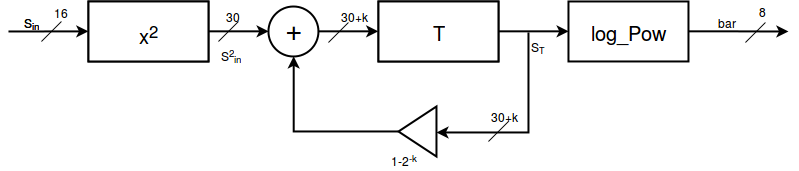

The diagram above was exported from draw.io. Its source (the exported page's mxGraphModel, read from the mxfile embedded in the PNG):
<mxGraphModel dx="689" dy="376" grid="1" gridSize="10" guides="1" tooltips="1" connect="1" fold="1" page="1" pageScale="1" pageWidth="826" pageHeight="1169" background="#ffffff" math="0">
  <root>
    <mxCell id="71cc32372762cc84-0" />
    <mxCell id="71cc32372762cc84-1" parent="71cc32372762cc84-0" />
    <mxCell id="71cc32372762cc84-2" value="&lt;font style=&quot;font-size: 20px&quot;&gt;x&lt;sup&gt;2&lt;/sup&gt;&lt;/font&gt;" style="whiteSpace=wrap;html=1;strokeWidth=2;" parent="71cc32372762cc84-1" vertex="1">
      <mxGeometry x="100" y="173" width="120" height="60" as="geometry" />
    </mxCell>
    <mxCell id="71cc32372762cc84-12" value="&lt;font style=&quot;font-size: 20px&quot;&gt;x&lt;sup&gt;2&lt;/sup&gt;&lt;/font&gt;" style="whiteSpace=wrap;html=1;strokeWidth=2;" parent="71cc32372762cc84-1" vertex="1">
      <mxGeometry x="100" y="173" width="120" height="60" as="geometry" />
    </mxCell>
    <mxCell id="71cc32372762cc84-13" value="&lt;span style=&quot;font-size: 20px&quot;&gt;T&lt;/span&gt;" style="whiteSpace=wrap;html=1;strokeWidth=2;" parent="71cc32372762cc84-1" vertex="1">
      <mxGeometry x="390" y="173" width="120" height="60" as="geometry" />
    </mxCell>
    <mxCell id="71cc32372762cc84-14" value="" style="strokeWidth=2;html=1;shape=mxgraph.flowchart.start_2;whiteSpace=wrap;movable=0;resizable=0;rotatable=0;deletable=0;connectable=0;" parent="71cc32372762cc84-1" vertex="1">
      <mxGeometry x="280" y="178" width="50" height="50" as="geometry" />
    </mxCell>
    <mxCell id="71cc32372762cc84-15" style="edgeStyle=orthogonalEdgeStyle;rounded=0;html=1;exitX=1;exitY=0.5;entryX=0;entryY=0.5;entryPerimeter=0;strokeWidth=2;" parent="71cc32372762cc84-1" source="71cc32372762cc84-12" target="71cc32372762cc84-14" edge="1">
      <mxGeometry relative="1" as="geometry" />
    </mxCell>
    <mxCell id="71cc32372762cc84-16" style="edgeStyle=orthogonalEdgeStyle;rounded=0;html=1;exitX=1;exitY=0.5;exitPerimeter=0;entryX=0;entryY=0.5;strokeWidth=2;" parent="71cc32372762cc84-1" source="71cc32372762cc84-14" target="71cc32372762cc84-13" edge="1">
      <mxGeometry relative="1" as="geometry" />
    </mxCell>
    <mxCell id="71cc32372762cc84-18" value="&lt;span style=&quot;font-size: 20px&quot;&gt;T&lt;/span&gt;" style="whiteSpace=wrap;html=1;strokeWidth=2;" parent="71cc32372762cc84-1" vertex="1">
      <mxGeometry x="390" y="173" width="120" height="60" as="geometry" />
    </mxCell>
    <mxCell id="71cc32372762cc84-19" value="&lt;span style=&quot;font-size: 20px&quot;&gt;log_Pow&lt;/span&gt;&lt;br&gt;" style="whiteSpace=wrap;html=1;strokeWidth=2;" parent="71cc32372762cc84-1" vertex="1">
      <mxGeometry x="580" y="173" width="120" height="60" as="geometry" />
    </mxCell>
    <mxCell id="71cc32372762cc84-20" style="edgeStyle=orthogonalEdgeStyle;rounded=0;html=1;exitX=1;exitY=0.5;entryX=0;entryY=0.5;strokeWidth=2;" parent="71cc32372762cc84-1" source="71cc32372762cc84-18" target="71cc32372762cc84-19" edge="1">
      <mxGeometry relative="1" as="geometry" />
    </mxCell>
    <mxCell id="71cc32372762cc84-21" value="" style="edgeStyle=elbowEdgeStyle;elbow=vertical;endArrow=classic;html=1;strokeWidth=2;rounded=0;" parent="71cc32372762cc84-1" target="71cc32372762cc84-23" edge="1">
      <mxGeometry width="50" height="50" relative="1" as="geometry">
        <mxPoint x="540" y="204" as="sourcePoint" />
        <mxPoint x="450" y="304" as="targetPoint" />
        <Array as="points">
          <mxPoint x="510" y="304" />
        </Array>
      </mxGeometry>
    </mxCell>
    <mxCell id="71cc32372762cc84-23" value="" style="triangle;whiteSpace=wrap;html=1;strokeWidth=2;direction=west;" parent="71cc32372762cc84-1" vertex="1">
      <mxGeometry x="410" y="278" width="38" height="50" as="geometry" />
    </mxCell>
    <mxCell id="71cc32372762cc84-24" value="" style="edgeStyle=elbowEdgeStyle;elbow=vertical;endArrow=classic;html=1;strokeWidth=2;rounded=0;entryX=0.5;entryY=1;entryPerimeter=0;" parent="71cc32372762cc84-1" target="71cc32372762cc84-14" edge="1">
      <mxGeometry width="50" height="50" relative="1" as="geometry">
        <mxPoint x="410" y="303" as="sourcePoint" />
        <mxPoint x="310" y="233" as="targetPoint" />
        <Array as="points">
          <mxPoint x="360" y="303" />
        </Array>
      </mxGeometry>
    </mxCell>
    <mxCell id="71cc32372762cc84-28" value="" style="endArrow=classic;html=1;strokeWidth=2;entryX=0;entryY=0.5;" parent="71cc32372762cc84-1" target="71cc32372762cc84-12" edge="1">
      <mxGeometry width="50" height="50" relative="1" as="geometry">
        <mxPoint x="20" y="203" as="sourcePoint" />
        <mxPoint x="70" y="183" as="targetPoint" />
      </mxGeometry>
    </mxCell>
    <mxCell id="71cc32372762cc84-29" value="S&lt;sub&gt;in&lt;/sub&gt;" style="text;html=1;resizable=0;points=[];autosize=1;align=left;verticalAlign=top;spacingTop=-4;" parent="71cc32372762cc84-1" vertex="1">
      <mxGeometry x="33" y="184" width="30" height="20" as="geometry" />
    </mxCell>
    <mxCell id="71cc32372762cc84-30" value="S&lt;sub&gt;in&lt;/sub&gt;" style="text;html=1;resizable=0;points=[];autosize=1;align=left;verticalAlign=top;spacingTop=-4;" parent="71cc32372762cc84-1" vertex="1">
      <mxGeometry x="33" y="184" width="30" height="20" as="geometry" />
    </mxCell>
    <mxCell id="71cc32372762cc84-31" value="S&lt;sup&gt;2&lt;/sup&gt;&lt;sub&gt;in&lt;/sub&gt;" style="text;html=1;resizable=0;points=[];autosize=1;align=left;verticalAlign=top;spacingTop=-4;" parent="71cc32372762cc84-1" vertex="1">
      <mxGeometry x="230" y="213" width="40" height="20" as="geometry" />
    </mxCell>
    <mxCell id="71cc32372762cc84-32" value="S&lt;font size=&quot;1&quot;&gt;&lt;sub&gt;T&lt;/sub&gt;&lt;/font&gt;" style="text;html=1;resizable=0;points=[];autosize=1;align=left;verticalAlign=top;spacingTop=-4;" parent="71cc32372762cc84-1" vertex="1">
      <mxGeometry x="540" y="208" width="30" height="20" as="geometry" />
    </mxCell>
    <mxCell id="71cc32372762cc84-33" value="1-2&lt;sup&gt;-k&lt;/sup&gt;" style="text;html=1;resizable=0;points=[];autosize=1;align=left;verticalAlign=top;spacingTop=-4;" parent="71cc32372762cc84-1" vertex="1">
      <mxGeometry x="400" y="318" width="40" height="20" as="geometry" />
    </mxCell>
    <mxCell id="71cc32372762cc84-34" style="edgeStyle=orthogonalEdgeStyle;rounded=0;html=1;exitX=1;exitY=0.5;strokeWidth=2;" parent="71cc32372762cc84-1" source="71cc32372762cc84-19" edge="1">
      <mxGeometry relative="1" as="geometry">
        <mxPoint x="800" y="203" as="targetPoint" />
      </mxGeometry>
    </mxCell>
    <mxCell id="71cc32372762cc84-35" value="bar" style="text;html=1;resizable=0;points=[];autosize=1;align=left;verticalAlign=top;spacingTop=-4;" parent="71cc32372762cc84-1" vertex="1">
      <mxGeometry x="727" y="184" width="30" height="20" as="geometry" />
    </mxCell>
    <mxCell id="71cc32372762cc84-36" value="" style="endArrow=none;html=1;strokeWidth=1;" parent="71cc32372762cc84-1" edge="1">
      <mxGeometry width="50" height="50" relative="1" as="geometry">
        <mxPoint x="53" y="213" as="sourcePoint" />
        <mxPoint x="73" y="193" as="targetPoint" />
      </mxGeometry>
    </mxCell>
    <mxCell id="71cc32372762cc84-37" value="16" style="text;html=1;resizable=0;points=[];autosize=1;align=left;verticalAlign=top;spacingTop=-4;" parent="71cc32372762cc84-1" vertex="1">
      <mxGeometry x="63" y="174" width="30" height="20" as="geometry" />
    </mxCell>
    <mxCell id="71cc32372762cc84-38" value="" style="endArrow=none;html=1;strokeWidth=1;" parent="71cc32372762cc84-1" edge="1">
      <mxGeometry width="50" height="50" relative="1" as="geometry">
        <mxPoint x="230" y="213" as="sourcePoint" />
        <mxPoint x="250" y="193" as="targetPoint" />
      </mxGeometry>
    </mxCell>
    <mxCell id="71cc32372762cc84-39" value="30" style="text;html=1;resizable=0;points=[];autosize=1;align=left;verticalAlign=top;spacingTop=-4;" parent="71cc32372762cc84-1" vertex="1">
      <mxGeometry x="235" y="178" width="30" height="20" as="geometry" />
    </mxCell>
    <mxCell id="71cc32372762cc84-42" value="" style="endArrow=none;html=1;strokeWidth=1;" parent="71cc32372762cc84-1" edge="1">
      <mxGeometry width="50" height="50" relative="1" as="geometry">
        <mxPoint x="340" y="214" as="sourcePoint" />
        <mxPoint x="360" y="194" as="targetPoint" />
      </mxGeometry>
    </mxCell>
    <mxCell id="71cc32372762cc84-43" value="30+k" style="text;html=1;resizable=0;points=[];autosize=1;align=left;verticalAlign=top;spacingTop=-4;" parent="71cc32372762cc84-1" vertex="1">
      <mxGeometry x="350" y="178" width="40" height="20" as="geometry" />
    </mxCell>
    <mxCell id="71cc32372762cc84-44" value="" style="endArrow=none;html=1;strokeWidth=1;" parent="71cc32372762cc84-1" edge="1">
      <mxGeometry width="50" height="50" relative="1" as="geometry">
        <mxPoint x="500" y="313" as="sourcePoint" />
        <mxPoint x="520" y="293" as="targetPoint" />
      </mxGeometry>
    </mxCell>
    <mxCell id="71cc32372762cc84-45" value="30+k" style="text;html=1;resizable=0;points=[];autosize=1;align=left;verticalAlign=top;spacingTop=-4;" parent="71cc32372762cc84-1" vertex="1">
      <mxGeometry x="500" y="278" width="40" height="20" as="geometry" />
    </mxCell>
    <mxCell id="71cc32372762cc84-46" value="" style="endArrow=none;html=1;strokeWidth=1;" parent="71cc32372762cc84-1" edge="1">
      <mxGeometry width="50" height="50" relative="1" as="geometry">
        <mxPoint x="757" y="214" as="sourcePoint" />
        <mxPoint x="777" y="194" as="targetPoint" />
      </mxGeometry>
    </mxCell>
    <mxCell id="71cc32372762cc84-47" value="8" style="text;html=1;resizable=0;points=[];autosize=1;align=left;verticalAlign=top;spacingTop=-4;" parent="71cc32372762cc84-1" vertex="1">
      <mxGeometry x="768" y="173" width="20" height="20" as="geometry" />
    </mxCell>
    <mxCell id="2" value="&lt;font style=&quot;font-size: 30px&quot;&gt;+&lt;/font&gt;" style="text;html=1;fontSize=16;" vertex="1" parent="71cc32372762cc84-1">
      <mxGeometry x="294" y="174" width="40" height="40" as="geometry" />
    </mxCell>
  </root>
</mxGraphModel>